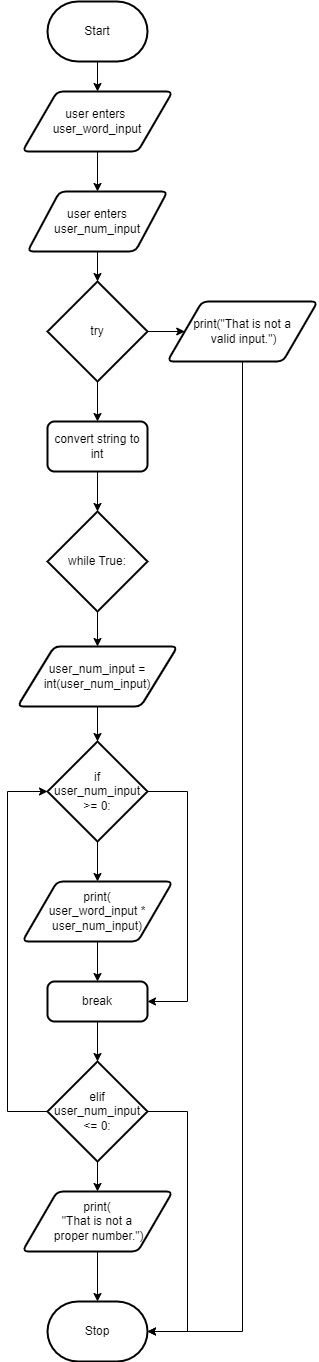

The diagram above was exported from draw.io. Its source (the exported page's mxGraphModel, read from the mxfile embedded in the PNG):
<mxGraphModel dx="802" dy="1423" grid="1" gridSize="10" guides="1" tooltips="1" connect="1" arrows="1" fold="1" page="1" pageScale="1" pageWidth="827" pageHeight="1169" math="0" shadow="0">
  <root>
    <mxCell id="0" />
    <mxCell id="1" parent="0" />
    <mxCell id="5" style="edgeStyle=none;html=1;exitX=0.5;exitY=1;exitDx=0;exitDy=0;exitPerimeter=0;entryX=0.5;entryY=0;entryDx=0;entryDy=0;" parent="1" source="2" target="4" edge="1">
      <mxGeometry relative="1" as="geometry" />
    </mxCell>
    <mxCell id="2" value="Start" style="strokeWidth=2;html=1;shape=mxgraph.flowchart.terminator;whiteSpace=wrap;" parent="1" vertex="1">
      <mxGeometry x="80" y="-60" width="100" height="60" as="geometry" />
    </mxCell>
    <mxCell id="15" style="edgeStyle=none;html=1;entryX=0.5;entryY=0;entryDx=0;entryDy=0;entryPerimeter=0;" parent="1" source="3" target="26" edge="1">
      <mxGeometry relative="1" as="geometry" />
    </mxCell>
    <mxCell id="3" value="user enters user_num_input" style="shape=parallelogram;html=1;strokeWidth=2;perimeter=parallelogramPerimeter;whiteSpace=wrap;rounded=1;arcSize=12;size=0.23;" parent="1" vertex="1">
      <mxGeometry x="60" y="130" width="140" height="60" as="geometry" />
    </mxCell>
    <mxCell id="6" style="edgeStyle=none;html=1;exitX=0.5;exitY=1;exitDx=0;exitDy=0;" parent="1" source="4" target="3" edge="1">
      <mxGeometry relative="1" as="geometry" />
    </mxCell>
    <mxCell id="4" value="user enters&amp;nbsp;&lt;br&gt;user_word_input" style="shape=parallelogram;html=1;strokeWidth=2;perimeter=parallelogramPerimeter;whiteSpace=wrap;rounded=1;arcSize=12;size=0.23;" parent="1" vertex="1">
      <mxGeometry x="55" y="30" width="150" height="60" as="geometry" />
    </mxCell>
    <mxCell id="16" style="edgeStyle=none;html=1;entryX=0.5;entryY=0;entryDx=0;entryDy=0;" parent="1" source="7" target="8" edge="1">
      <mxGeometry relative="1" as="geometry" />
    </mxCell>
    <mxCell id="7" value="while True:" style="strokeWidth=2;html=1;shape=mxgraph.flowchart.decision;whiteSpace=wrap;" parent="1" vertex="1">
      <mxGeometry x="80" y="450" width="100" height="100" as="geometry" />
    </mxCell>
    <mxCell id="17" style="edgeStyle=none;html=1;entryX=0.5;entryY=0;entryDx=0;entryDy=0;entryPerimeter=0;" parent="1" source="8" target="9" edge="1">
      <mxGeometry relative="1" as="geometry" />
    </mxCell>
    <mxCell id="8" value="user_num_input = int(user_num_input)" style="shape=parallelogram;html=1;strokeWidth=2;perimeter=parallelogramPerimeter;whiteSpace=wrap;rounded=1;arcSize=12;size=0.23;" parent="1" vertex="1">
      <mxGeometry x="50" y="585" width="160" height="60" as="geometry" />
    </mxCell>
    <mxCell id="18" style="edgeStyle=none;html=1;entryX=0.5;entryY=0;entryDx=0;entryDy=0;" parent="1" source="9" target="10" edge="1">
      <mxGeometry relative="1" as="geometry" />
    </mxCell>
    <mxCell id="20" style="edgeStyle=none;html=1;exitX=1;exitY=0.5;exitDx=0;exitDy=0;exitPerimeter=0;entryX=1;entryY=0.5;entryDx=0;entryDy=0;rounded=0;" parent="1" source="9" target="11" edge="1">
      <mxGeometry relative="1" as="geometry">
        <Array as="points">
          <mxPoint x="220" y="730" />
          <mxPoint x="220" y="940" />
        </Array>
      </mxGeometry>
    </mxCell>
    <mxCell id="9" value="if &lt;br&gt;user_num_input &amp;gt;= 0:" style="strokeWidth=2;html=1;shape=mxgraph.flowchart.decision;whiteSpace=wrap;" parent="1" vertex="1">
      <mxGeometry x="80" y="680" width="100" height="100" as="geometry" />
    </mxCell>
    <mxCell id="19" style="edgeStyle=none;html=1;" parent="1" source="10" target="11" edge="1">
      <mxGeometry relative="1" as="geometry" />
    </mxCell>
    <mxCell id="10" value="print(&lt;br&gt;user_word_input * user_num_input)" style="shape=parallelogram;html=1;strokeWidth=2;perimeter=parallelogramPerimeter;whiteSpace=wrap;rounded=1;arcSize=12;size=0.23;" parent="1" vertex="1">
      <mxGeometry x="55" y="820" width="150" height="60" as="geometry" />
    </mxCell>
    <mxCell id="21" style="edgeStyle=none;rounded=0;html=1;exitX=0.5;exitY=1;exitDx=0;exitDy=0;entryX=0.5;entryY=0;entryDx=0;entryDy=0;entryPerimeter=0;" parent="1" source="11" target="12" edge="1">
      <mxGeometry relative="1" as="geometry" />
    </mxCell>
    <mxCell id="11" value="break" style="rounded=1;whiteSpace=wrap;html=1;absoluteArcSize=1;arcSize=14;strokeWidth=2;" parent="1" vertex="1">
      <mxGeometry x="80" y="920" width="100" height="40" as="geometry" />
    </mxCell>
    <mxCell id="22" style="edgeStyle=none;rounded=0;html=1;exitX=0;exitY=0.5;exitDx=0;exitDy=0;exitPerimeter=0;entryX=0;entryY=0.5;entryDx=0;entryDy=0;entryPerimeter=0;" parent="1" source="12" target="9" edge="1">
      <mxGeometry relative="1" as="geometry">
        <Array as="points">
          <mxPoint x="40" y="1050" />
          <mxPoint x="40" y="730" />
        </Array>
      </mxGeometry>
    </mxCell>
    <mxCell id="23" style="edgeStyle=none;rounded=0;html=1;entryX=0.5;entryY=0;entryDx=0;entryDy=0;" parent="1" source="12" target="13" edge="1">
      <mxGeometry relative="1" as="geometry" />
    </mxCell>
    <mxCell id="25" style="edgeStyle=none;rounded=0;html=1;exitX=1;exitY=0.5;exitDx=0;exitDy=0;exitPerimeter=0;entryX=1;entryY=0.5;entryDx=0;entryDy=0;entryPerimeter=0;" parent="1" source="12" target="14" edge="1">
      <mxGeometry relative="1" as="geometry">
        <Array as="points">
          <mxPoint x="220" y="1050" />
          <mxPoint x="220" y="1270" />
        </Array>
      </mxGeometry>
    </mxCell>
    <mxCell id="12" value="elif user_num_input &amp;lt;= 0:" style="strokeWidth=2;html=1;shape=mxgraph.flowchart.decision;whiteSpace=wrap;" parent="1" vertex="1">
      <mxGeometry x="80" y="1000" width="100" height="100" as="geometry" />
    </mxCell>
    <mxCell id="24" style="edgeStyle=none;rounded=0;html=1;entryX=0.5;entryY=0;entryDx=0;entryDy=0;entryPerimeter=0;" parent="1" source="13" target="14" edge="1">
      <mxGeometry relative="1" as="geometry" />
    </mxCell>
    <mxCell id="13" value="print(&lt;br&gt;&quot;That is not a&lt;br&gt;&amp;nbsp;proper number.&quot;)" style="shape=parallelogram;html=1;strokeWidth=2;perimeter=parallelogramPerimeter;whiteSpace=wrap;rounded=1;arcSize=12;size=0.23;" parent="1" vertex="1">
      <mxGeometry x="55" y="1130" width="150" height="60" as="geometry" />
    </mxCell>
    <mxCell id="14" value="Stop" style="strokeWidth=2;html=1;shape=mxgraph.flowchart.terminator;whiteSpace=wrap;" parent="1" vertex="1">
      <mxGeometry x="80" y="1240" width="100" height="60" as="geometry" />
    </mxCell>
    <mxCell id="30" style="edgeStyle=none;html=1;exitX=0.5;exitY=1;exitDx=0;exitDy=0;exitPerimeter=0;entryX=0.5;entryY=0;entryDx=0;entryDy=0;" edge="1" parent="1" source="26" target="28">
      <mxGeometry relative="1" as="geometry" />
    </mxCell>
    <mxCell id="32" style="edgeStyle=none;html=1;exitX=1;exitY=0.5;exitDx=0;exitDy=0;exitPerimeter=0;entryX=0;entryY=0.5;entryDx=0;entryDy=0;" edge="1" parent="1" source="26" target="27">
      <mxGeometry relative="1" as="geometry" />
    </mxCell>
    <mxCell id="26" value="try" style="strokeWidth=2;html=1;shape=mxgraph.flowchart.decision;whiteSpace=wrap;" vertex="1" parent="1">
      <mxGeometry x="80" y="220" width="100" height="100" as="geometry" />
    </mxCell>
    <mxCell id="31" style="edgeStyle=none;html=1;exitX=0.5;exitY=1;exitDx=0;exitDy=0;entryX=1;entryY=0.5;entryDx=0;entryDy=0;entryPerimeter=0;rounded=0;" edge="1" parent="1" source="27" target="14">
      <mxGeometry relative="1" as="geometry">
        <Array as="points">
          <mxPoint x="275" y="1270" />
        </Array>
      </mxGeometry>
    </mxCell>
    <mxCell id="27" value="print(&quot;That is not a&lt;br&gt;&amp;nbsp;valid input.&quot;)" style="shape=parallelogram;html=1;strokeWidth=2;perimeter=parallelogramPerimeter;whiteSpace=wrap;rounded=1;arcSize=12;size=0.23;" vertex="1" parent="1">
      <mxGeometry x="200" y="240" width="150" height="60" as="geometry" />
    </mxCell>
    <mxCell id="29" style="edgeStyle=none;html=1;exitX=0.5;exitY=1;exitDx=0;exitDy=0;entryX=0.5;entryY=0;entryDx=0;entryDy=0;entryPerimeter=0;" edge="1" parent="1" source="28" target="7">
      <mxGeometry relative="1" as="geometry" />
    </mxCell>
    <mxCell id="28" value="convert string to int" style="rounded=1;whiteSpace=wrap;html=1;absoluteArcSize=1;arcSize=14;strokeWidth=2;" vertex="1" parent="1">
      <mxGeometry x="80" y="360" width="100" height="50" as="geometry" />
    </mxCell>
  </root>
</mxGraphModel>